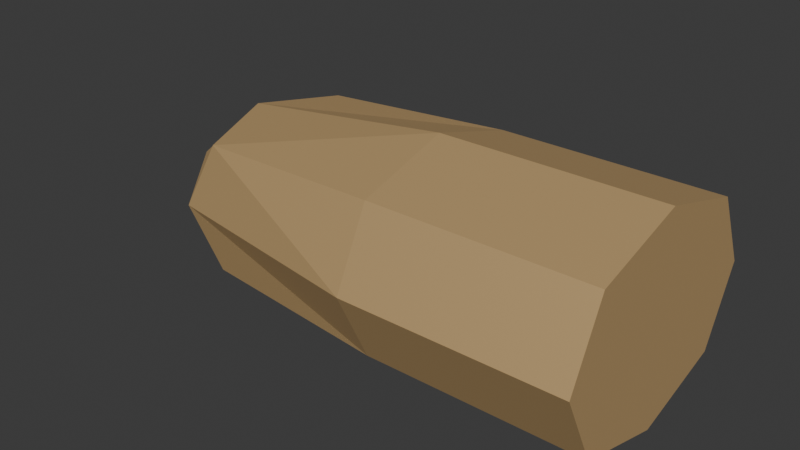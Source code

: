 # Source: Bullet.blend  (saved by Blender 4.3.34; exported with 4.5.12 LTS)
import bpy
from mathutils import Matrix  # noqa: F401  (used for matrix-valued properties, if any)

bpy.ops.wm.read_factory_settings(use_empty=True)
scene = bpy.context.scene
scene.name = 'Scene'

# ---- collections
col_collection = bpy.data.collections.new('Collection'); scene.collection.children.link(col_collection)

# ---- materials (node trees are filled in below, after node groups)
mat_bulletmaterial = bpy.data.materials.new('BulletMaterial')

# ---- material node trees
mat_bulletmaterial.use_nodes = True; mat_bulletmaterial.node_tree.nodes.clear()
_N = mat_bulletmaterial.node_tree.nodes; _L = mat_bulletmaterial.node_tree.links
n0 = _N.new('ShaderNodeBsdfPrincipled'); n0.name = 'Principled BSDF'; n0.location = (10, 300)
n0.inputs[0].default_value = (0.8, 0.5375, 0.2498, 1.0)
n0.inputs[1].default_value = 0.5
n1 = _N.new('ShaderNodeOutputMaterial'); n1.name = 'Material Output'; n1.location = (300, 300)
_L.new(n0.outputs[0], n1.inputs[0])
n1.is_active_output = True

# ---- world
world_world = bpy.data.worlds.new('World'); scene.world = world_world
world_world.use_nodes = True; world_world.node_tree.nodes.clear()
_N = world_world.node_tree.nodes; _L = world_world.node_tree.links
n0 = _N.new('ShaderNodeOutputWorld'); n0.name = 'World Output'; n0.location = (300, 300)
n1 = _N.new('ShaderNodeBackground'); n1.name = 'Background'; n1.location = (10, 300)
n1.inputs[0].default_value = (0.05088, 0.05088, 0.05088, 1.0)
_L.new(n1.outputs[0], n0.inputs[0])
n0.is_active_output = True
world_world.color = (0.05088, 0.05088, 0.05088)
world_world.sun_shadow_jitter_overblur = 0.0

# ---- meshes
me_cube_001 = bpy.data.meshes.new('Cube.001')
me_cube_001.from_pydata([(-0.888, -0.3825, -0.2955), (-0.888, -0.3825, 0.2955), (-0.888, 0.3825, -0.2955), (-0.888, 0.3825, 0.2955), (1.0, 0.601, 0.0), (1.0, -0.601, 0.0), (1.0, 0.0, -0.4643), (-1.015, 0.0, -0.3377), (-1.015, -0.4371, 0.0), (-1.015, 0.0, 0.3377), (-1.015, 0.4371, 0.0), (0.0, 0.4371, -0.3377), (0.0, 0.4371, 0.3377), (1.0, 0.0, 0.4643), (1.0, -0.4371, 0.3377), (1.0, -0.4371, -0.3377), (1.0, 0.4371, 0.3377), (0.0, -0.4371, -0.3377), (0.0, -0.4371, 0.3377), (0.0, 0.0, 0.4643), (0.0, 0.0, -0.4643), (0.0, -0.601, 0.0), (1.0, 0.4371, -0.3377), (0.0, 0.601, 0.0), (-1.395, 0.0, 0.0)], [], [(24, 9, 3, 10), (23, 12, 16, 4), (6, 22, 4, 16, 13, 14, 5, 15), (21, 18, 1, 8), (19, 9, 1, 18), (20, 11, 22, 6), (21, 17, 15, 5), (12, 3, 9, 19), (7, 20, 17, 0), (2, 11, 20, 7), (17, 20, 6, 15), (17, 21, 8, 0), (11, 23, 4, 22), (18, 21, 5, 14), (12, 19, 13, 16), (19, 18, 14, 13), (2, 10, 23, 11), (10, 3, 12, 23), (7, 24, 10, 2), (0, 8, 24, 7), (8, 1, 9, 24)])
_uv = me_cube_001.uv_layers.new(name='UVMap')
_uv.uv.foreach_set('vector', [0.5, 0.125, 0.625, 0.125, 0.625, 0.25, 0.5, 0.25, 0.5, 0.375, 0.625, 0.375, 0.625, 0.375, 0.5, 0.375, 0.25, 0.625, 0.375, 0.375, 0.5, 0.375, 0.75, 0.5, 0.75, 0.625, 0.625, 0.875, 0.5, 0.875, 0.25, 0.75, 0.5, 0.875, 0.625, 0.875, 0.625, 1.0, 0.5, 1.0, 0.75, 0.625, 0.875, 0.625, 0.875, 0.75, 0.75, 0.75, 0.25, 0.625, 0.25, 0.5, 0.25, 0.5, 0.25, 0.625, 0.5, 0.875, 0.375, 0.875, 0.375, 0.875, 0.5, 0.875, 0.75, 0.5, 0.875, 0.5, 0.875, 0.625, 0.75, 0.625, 0.125, 0.625, 0.25, 0.625, 0.25, 0.75, 0.125, 0.75, 0.125, 0.5, 0.25, 0.5, 0.25, 0.625, 0.125, 0.625, 0.25, 0.75, 0.25, 0.625, 0.25, 0.625, 0.25, 0.75, 0.375, 0.875, 0.5, 0.875, 0.5, 1.0, 0.375, 1.0, 0.375, 0.375, 0.5, 0.375, 0.5, 0.375, 0.375, 0.375, 0.625, 0.875, 0.5, 0.875, 0.5, 0.875, 0.625, 0.875, 0.75, 0.5, 0.75, 0.625, 0.75, 0.625, 0.75, 0.5, 0.75, 0.625, 0.75, 0.75, 0.75, 0.75, 0.75, 0.625, 0.375, 0.25, 0.5, 0.25, 0.5, 0.375, 0.375, 0.375, 0.5, 0.25, 0.625, 0.25, 0.625, 0.375, 0.5, 0.375, 0.375, 0.125, 0.5, 0.125, 0.5, 0.25, 0.375, 0.25, 0.375, 0.0, 0.5, 0.0, 0.5, 0.125, 0.375, 0.125, 0.5, 0.0, 0.625, 0.0, 0.625, 0.125, 0.5, 0.125])
me_cube_001.materials.append(mat_bulletmaterial)
me_cube_001.update()

# ---- objects
ob_cube = bpy.data.objects.new('Cube', me_cube_001)

# ---- transforms, parenting, visibility, modifiers, constraints
ob_cube.location = (0.0, 0.0, 0.0)
ob_cube.rotation_euler = (-3.142, -0.0, 0.0)

# ---- collection membership
col_collection.objects.link(ob_cube)

# ---- scene / render settings (as saved in the file)
scene.frame_start = 1; scene.frame_end = 250; scene.frame_set(1)
scene.render.engine = 'BLENDER_EEVEE_NEXT'
bpy.context.view_layer.update()

# ---- added for rendering (the .blend has no active camera and no usable light): camera, sun
cam_auto = bpy.data.cameras.new('AutoCamera')
cam_auto.lens = 50.0
cam_auto.sensor_width = 36.0
cam_auto.clip_end = 1000.0
ob_auto_camera = bpy.data.objects.new('AutoCamera', cam_auto)
scene.collection.objects.link(ob_auto_camera)
ob_auto_camera.location = (2.42658, -3.14912, 2.09941)
ob_auto_camera.rotation_euler = (1.09748, -7.21219e-08, 0.694738)
scene.camera = ob_auto_camera
light_auto_sun = bpy.data.lights.new('AutoSun', 'SUN')
light_auto_sun.energy = 3.0
light_auto_sun.angle = 0.0523599
ob_auto_sun = bpy.data.objects.new('AutoSun', light_auto_sun)
scene.collection.objects.link(ob_auto_sun)
ob_auto_sun.rotation_euler = (0.872665, 0.174533, 0.523599)
bpy.context.view_layer.update()
